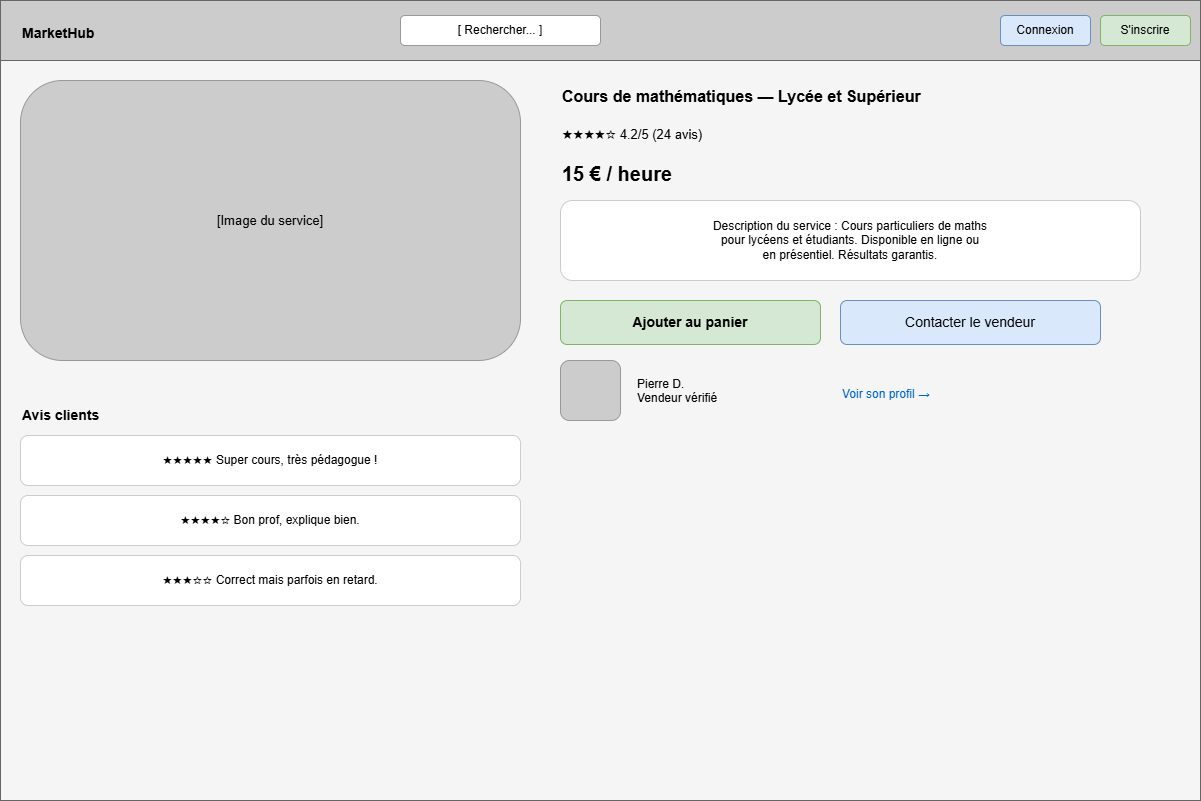

The diagram above was exported from draw.io. Its source (the exported page's mxGraphModel, read from the mxfile embedded in the PNG):
<mxGraphModel dx="860" dy="439" grid="1" gridSize="10" guides="1" tooltips="1" connect="1" arrows="1" fold="1" page="1" pageScale="1" pageWidth="827" pageHeight="1169" math="0" shadow="0">
  <root>
    <mxCell id="0" />
    <mxCell id="1" parent="0" />
    <mxCell id="2" parent="1" style="rounded=0;fillColor=#f5f5f5;strokeColor=#666666;" value="" vertex="1">
      <mxGeometry height="800" width="1200" as="geometry" />
    </mxCell>
    <mxCell id="3" parent="1" style="rounded=0;fillColor=#cccccc;strokeColor=#666666;" value="" vertex="1">
      <mxGeometry height="60" width="1200" as="geometry" />
    </mxCell>
    <mxCell id="4" parent="1" style="text;html=1;fontStyle=1;fontSize=14;" value="MarketHub" vertex="1">
      <mxGeometry height="24" width="120" x="20" y="18" as="geometry" />
    </mxCell>
    <mxCell id="5" parent="1" style="rounded=1;whiteSpace=wrap;html=1;fillColor=#ffffff;strokeColor=#999999;" value="[ Rechercher... ]" vertex="1">
      <mxGeometry height="30" width="200" x="400" y="15" as="geometry" />
    </mxCell>
    <mxCell id="6" parent="1" style="rounded=1;whiteSpace=wrap;html=1;fillColor=#dae8fc;strokeColor=#6c8ebf;" value="Connexion" vertex="1">
      <mxGeometry height="30" width="90" x="1000" y="15" as="geometry" />
    </mxCell>
    <mxCell id="7" parent="1" style="rounded=1;whiteSpace=wrap;html=1;fillColor=#d5e8d4;strokeColor=#82b366;" value="S'inscrire" vertex="1">
      <mxGeometry height="30" width="90" x="1100" y="15" as="geometry" />
    </mxCell>
    <mxCell id="8" parent="1" style="rounded=1;whiteSpace=wrap;html=1;fillColor=#cccccc;strokeColor=#999999;fontSize=13;" value="[Image du service]" vertex="1">
      <mxGeometry height="280" width="500" x="20" y="80" as="geometry" />
    </mxCell>
    <mxCell id="9" parent="1" style="text;html=1;fontStyle=1;fontSize=16;" value="Cours de mathématiques — Lycée et Supérieur" vertex="1">
      <mxGeometry height="30" width="600" x="560" y="80" as="geometry" />
    </mxCell>
    <mxCell id="10" parent="1" style="text;html=1;fontSize=13;" value="★★★★☆  4.2/5  (24 avis)" vertex="1">
      <mxGeometry height="24" width="300" x="560" y="120" as="geometry" />
    </mxCell>
    <mxCell id="11" parent="1" style="text;html=1;fontStyle=1;fontSize=20;" value="15 € / heure" vertex="1">
      <mxGeometry height="30" width="200" x="560" y="155" as="geometry" />
    </mxCell>
    <mxCell id="12" parent="1" style="rounded=1;whiteSpace=wrap;html=1;fillColor=#ffffff;strokeColor=#cccccc;fontSize=12;" value="Description du service : Cours particuliers de maths&#10;pour lycéens et étudiants. Disponible en ligne ou&#10;en présentiel. Résultats garantis." vertex="1">
      <mxGeometry height="80" width="580" x="560" y="200" as="geometry" />
    </mxCell>
    <mxCell id="13" parent="1" style="rounded=1;whiteSpace=wrap;html=1;fillColor=#d5e8d4;strokeColor=#82b366;fontStyle=1;fontSize=14;" value="Ajouter au panier" vertex="1">
      <mxGeometry height="44" width="260" x="560" y="300" as="geometry" />
    </mxCell>
    <mxCell id="14" parent="1" style="rounded=1;whiteSpace=wrap;html=1;fillColor=#dae8fc;strokeColor=#6c8ebf;fontSize=14;" value="Contacter le vendeur" vertex="1">
      <mxGeometry height="44" width="260" x="840" y="300" as="geometry" />
    </mxCell>
    <mxCell id="15" parent="1" style="rounded=1;whiteSpace=wrap;html=1;fillColor=#cccccc;strokeColor=#999999;" value="" vertex="1">
      <mxGeometry height="60" width="60" x="560" y="360" as="geometry" />
    </mxCell>
    <mxCell id="16" parent="1" style="text;html=1;fontSize=12;" value="Pierre D.&#10;Vendeur vérifié" vertex="1">
      <mxGeometry height="40" width="200" x="635" y="370" as="geometry" />
    </mxCell>
    <mxCell id="17" parent="1" style="text;html=1;fontSize=12;fontColor=#0066cc;" value="Voir son profil →" vertex="1">
      <mxGeometry height="24" width="120" x="840" y="380" as="geometry" />
    </mxCell>
    <mxCell id="18" parent="1" style="text;html=1;fontStyle=1;fontSize=14;" value="Avis clients" vertex="1">
      <mxGeometry height="24" width="150" x="20" y="400" as="geometry" />
    </mxCell>
    <mxCell id="19" parent="1" style="rounded=1;whiteSpace=wrap;html=1;fillColor=#ffffff;strokeColor=#cccccc;fontSize=12;" value="★★★★★  Super cours, très pédagogue !" vertex="1">
      <mxGeometry height="50" width="500" x="20" y="435" as="geometry" />
    </mxCell>
    <mxCell id="20" parent="1" style="rounded=1;whiteSpace=wrap;html=1;fillColor=#ffffff;strokeColor=#cccccc;fontSize=12;" value="★★★★☆  Bon prof, explique bien." vertex="1">
      <mxGeometry height="50" width="500" x="20" y="495" as="geometry" />
    </mxCell>
    <mxCell id="21" parent="1" style="rounded=1;whiteSpace=wrap;html=1;fillColor=#ffffff;strokeColor=#cccccc;fontSize=12;" value="★★★☆☆  Correct mais parfois en retard." vertex="1">
      <mxGeometry height="50" width="500" x="20" y="555" as="geometry" />
    </mxCell>
  </root>
</mxGraphModel>